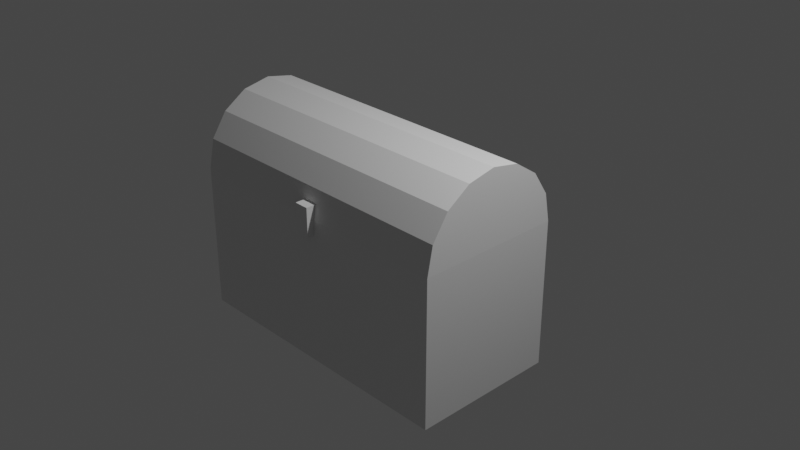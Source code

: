 # Source: Treasure_Chest_Animation.blend  (saved by Blender 3.0.42; exported with 4.5.12 LTS)
import bpy
from mathutils import Matrix  # noqa: F401  (used for matrix-valued properties, if any)

bpy.ops.wm.read_factory_settings(use_empty=True)
scene = bpy.context.scene
scene.name = 'Scene'

# ---- collections
col_collection = bpy.data.collections.new('Collection'); scene.collection.children.link(col_collection)

# ---- materials (node trees are filled in below, after node groups)
mat_material = bpy.data.materials.new('Material')
mat_material.alpha_threshold = 0.0
mat_material.use_transparent_shadow = False
mat_material.line_color = (0.0, 0.0, 0.0, 1.0)

# ---- material node trees
mat_material.use_nodes = True; mat_material.node_tree.nodes.clear()
_N = mat_material.node_tree.nodes; _L = mat_material.node_tree.links
n0 = _N.new('ShaderNodeOutputMaterial'); n0.name = 'Material Output'; n0.location = (300, 300)
n1 = _N.new('ShaderNodeBsdfPrincipled'); n1.name = 'Principled BSDF'; n1.location = (10, 300)
n1.distribution = 'GGX'
n1.subsurface_method = 'RANDOM_WALK_SKIN'
n1.inputs[2].default_value = 0.4
n1.inputs[3].default_value = 1.45
n1.inputs[27].default_value = (0.0, 0.0, 0.0, 1.0)
n1.inputs[28].default_value = 1.0
_L.new(n1.outputs[0], n0.inputs[0])
n0.is_active_output = True

# ---- world
world_world = bpy.data.worlds.new('World'); scene.world = world_world
world_world.use_nodes = True; world_world.node_tree.nodes.clear()
_N = world_world.node_tree.nodes; _L = world_world.node_tree.links
n0 = _N.new('ShaderNodeOutputWorld'); n0.name = 'World Output'; n0.location = (300, 300)
n1 = _N.new('ShaderNodeBackground'); n1.name = 'Background'; n1.location = (10, 300)
n1.inputs[0].default_value = (0.05088, 0.05088, 0.05088, 1.0)
_L.new(n1.outputs[0], n0.inputs[0])
n0.is_active_output = True
world_world.color = (0.05088, 0.05088, 0.05088)
world_world.use_sun_shadow = False
world_world.sun_shadow_jitter_overblur = 0.0

# ---- cameras
cam_camera = bpy.data.cameras.new('Camera')
cam_camera.clip_end = 100.0
cam_camera.ortho_scale = 7.314

# ---- lights
light_light = bpy.data.lights.new('Light', 'POINT')
light_light.transmission_factor = 0.0
light_light.energy = 1000.0
light_light.shadow_soft_size = 0.1
light_light.shadow_maximum_resolution = 0.006
light_light.use_absolute_resolution = True

# ---- meshes
me_cube = bpy.data.meshes.new('Cube')
me_cube.from_pydata([(2.0, 1.0, 1.0), (2.0, 1.0, -1.0), (2.0, -1.0, 1.0), (2.0, -1.0, -1.0), (-2.0, 1.0, 1.0), (-2.0, 1.0, -1.0), (-2.0, -1.0, 1.0), (-2.0, -1.0, -1.0)], [], [(3, 2, 6, 7), (7, 6, 4, 5), (5, 1, 3, 7), (1, 0, 2, 3), (5, 4, 0, 1)])
_uv = me_cube.uv_layers.new(name='UVMap')
_uv.uv.foreach_set('vector', [0.375, 0.75, 0.625, 0.75, 0.625, 1.0, 0.375, 1.0, 0.375, 0.0, 0.625, 0.0, 0.625, 0.25, 0.375, 0.25, 0.125, 0.5, 0.375, 0.5, 0.375, 0.75, 0.125, 0.75, 0.375, 0.5, 0.625, 0.5, 0.625, 0.75, 0.375, 0.75, 0.375, 0.25, 0.625, 0.25, 0.625, 0.5, 0.375, 0.5])
me_cube.materials.append(mat_material)
me_cube.use_remesh_preserve_volume = False
me_cube.use_remesh_preserve_attributes = False
me_cube.use_mirror_vertex_groups = False
me_cube.update()
me_cylinder = bpy.data.meshes.new('Cylinder')
me_cylinder.from_pydata([(0.0, 0.0, -2.0), (0.0, 0.0, 2.0), (0.0, 1.0, -2.0), (0.0, 1.0, 2.0), (-8.742e-08, -1.0, -2.0), (-8.742e-08, -1.0, 2.0), (-0.3827, -0.9239, -2.0), (-0.3827, -0.9239, 2.0), (-0.7071, -0.7071, -2.0), (-0.7071, -0.7071, 2.0), (-0.9239, -0.3827, -2.0), (-0.9239, -0.3827, 2.0), (-1.0, 1.192e-08, -2.0), (-1.0, 1.192e-08, 2.0), (-0.9239, 0.3827, -2.0), (-0.9239, 0.3827, 2.0), (-0.7071, 0.7071, -2.0), (-0.7071, 0.7071, 2.0), (-0.3827, 0.9239, -2.0), (-0.3827, 0.9239, 2.0), (0.2, -1.1, -0.1), (-0.2, -1.1, -0.1), (0.2, -1.0, -0.1), (-0.2, -0.96, -0.1), (0.2, -1.1, 0.1), (-0.2, -1.1, 0.1), (0.2, -1.0, 0.1), (-0.2, -0.96, 0.1), (1.49e-08, -1.1, -0.1), (0.0, -1.0, -0.1), (-1.49e-08, -1.0, 0.1), (-1.49e-08, -1.1, 0.1)], [], [(0, 4, 6), (1, 7, 5), (4, 5, 7, 6), (0, 6, 8), (1, 9, 7), (6, 7, 9, 8), (0, 8, 10), (1, 11, 9), (8, 9, 11, 10), (0, 10, 12), (1, 13, 11), (10, 11, 13, 12), (0, 12, 14), (1, 15, 13), (12, 13, 15, 14), (0, 14, 16), (1, 17, 15), (14, 15, 17, 16), (0, 16, 18), (1, 19, 17), (16, 17, 19, 18), (0, 18, 2), (1, 3, 19), (18, 19, 3, 2), (28, 21, 23, 29), (29, 23, 27, 30), (30, 27, 25, 31), (31, 25, 21, 28), (22, 26, 24, 20), (27, 23, 21, 25), (24, 31, 28, 20), (26, 30, 31, 24), (22, 29, 30, 26), (20, 28, 29, 22)])
_uv = me_cylinder.uv_layers.new(name='UVMap')
_uv.uv.foreach_set('vector', [0.75, 0.25, 0.75, 0.01, 0.6582, 0.02827, 0.25, 0.25, 0.1582, 0.02827, 0.25, 0.01, 0.5, 0.5, 0.5, 1.0, 0.4375, 1.0, 0.4375, 0.5, 0.75, 0.25, 0.6582, 0.02827, 0.5803, 0.08029, 0.25, 0.25, 0.08029, 0.08029, 0.1582, 0.02827, 0.4375, 0.5, 0.4375, 1.0, 0.375, 1.0, 0.375, 0.5, 0.75, 0.25, 0.5803, 0.08029, 0.5283, 0.1582, 0.25, 0.25, 0.02827, 0.1582, 0.08029, 0.08029, 0.375, 0.5, 0.375, 1.0, 0.3125, 1.0, 0.3125, 0.5, 0.75, 0.25, 0.5283, 0.1582, 0.51, 0.25, 0.25, 0.25, 0.01, 0.25, 0.02827, 0.1582, 0.3125, 0.5, 0.3125, 1.0, 0.25, 1.0, 0.25, 0.5, 0.75, 0.25, 0.51, 0.25, 0.5283, 0.3418, 0.25, 0.25, 0.02827, 0.3418, 0.01, 0.25, 0.25, 0.5, 0.25, 1.0, 0.1875, 1.0, 0.1875, 0.5, 0.75, 0.25, 0.5283, 0.3418, 0.5803, 0.4197, 0.25, 0.25, 0.08029, 0.4197, 0.02827, 0.3418, 0.1875, 0.5, 0.1875, 1.0, 0.125, 1.0, 0.125, 0.5, 0.75, 0.25, 0.5803, 0.4197, 0.6582, 0.4717, 0.25, 0.25, 0.1582, 0.4717, 0.08029, 0.4197, 0.125, 0.5, 0.125, 1.0, 0.0625, 1.0, 0.0625, 0.5, 0.75, 0.25, 0.6582, 0.4717, 0.75, 0.49, 0.25, 0.25, 0.25, 0.49, 0.1582, 0.4717, 0.0625, 0.5, 0.0625, 1.0, 0.0, 1.0, 0.0, 0.5, 0.5, 0.0, 0.625, 0.0, 0.625, 0.25, 0.5, 0.25, 0.5, 0.25, 0.625, 0.25, 0.625, 0.5, 0.5, 0.5, 0.5, 0.5, 0.625, 0.5, 0.625, 0.75, 0.5, 0.75, 0.5, 0.75, 0.625, 0.75, 0.625, 1.0, 0.5, 1.0, 0.125, 0.5, 0.375, 0.5, 0.375, 0.75, 0.125, 0.75, 0.625, 0.5, 0.875, 0.5, 0.875, 0.75, 0.625, 0.75, 0.375, 0.75, 0.5, 0.75, 0.5, 1.0, 0.375, 1.0, 0.375, 0.5, 0.5, 0.5, 0.5, 0.75, 0.375, 0.75, 0.375, 0.25, 0.5, 0.25, 0.5, 0.5, 0.375, 0.5, 0.375, 0.0, 0.5, 0.0, 0.5, 0.25, 0.375, 0.25])
me_cylinder.use_remesh_fix_poles = True
me_cylinder.use_remesh_preserve_attributes = False
me_cylinder.update()
arm_armature = bpy.data.armatures.new('Armature')  # bones are not reproduced

# ---- objects
ob_chest_base = bpy.data.objects.new('Chest_Base', me_cube)
ob_light = bpy.data.objects.new('Light', light_light)
ob_camera = bpy.data.objects.new('Camera', cam_camera)
ob_chest_top = bpy.data.objects.new('Chest_Top', me_cylinder)
ob_armature = bpy.data.objects.new('Armature', arm_armature)

# ---- transforms, parenting, visibility, modifiers, constraints
ob_chest_base.location = (0.0, 0.0, -1.0)
ob_chest_base.lock_rotations_4d = False
ob_chest_base.empty_display_type = 'ARROWS'
ob_chest_base.lineart.crease_threshold = 0.0
ob_light.location = (4.076, 1.005, 5.904)
ob_light.rotation_euler = (0.6503, 0.05522, 1.866)
ob_light.lock_rotations_4d = False
ob_light.empty_display_type = 'ARROWS'
ob_light.color = (0.0, 0.0, 0.0, 0.0)
ob_light.lineart.crease_threshold = 0.0
ob_camera.location = (9.263, -8.283, 5.921)
ob_camera.rotation_euler = (1.097, 3.927e-05, 0.8123)
ob_camera.lock_rotations_4d = False
ob_camera.empty_display_type = 'ARROWS'
ob_camera.color = (0.0, 0.0, 0.0, 0.0)
ob_camera.display_type = 'WIRE'
ob_camera.lineart.crease_threshold = 0.0
ob_chest_top.parent = ob_armature
ob_chest_top.matrix_parent_inverse = Matrix(((1.0, 0.001074, 0.0, -0.0), (-0.001074, 1.0, -0.0, 0.0), (0.0, -0.0, 1.0, -0.0), (-0.0, 0.0, -0.0, 1.0)))
ob_chest_top.location = (0.0, 0.0, 0.0)
ob_chest_top.rotation_euler = (0.0, 1.571, 0.0)
ob_chest_top.up_axis = 'Y'
_vg = ob_chest_top.vertex_groups.new(name='Top')
_m = ob_chest_top.modifiers.new('Armature', 'ARMATURE')
_m.object = ob_armature
_c = ob_chest_top.constraints.new('ARMATURE'); _c.name = 'Armature'
_c.use_deform_preserve_volume = True
ob_armature.location = (0.0, 0.0, 0.0)
ob_armature.rotation_euler = (0.0, -0.0, -6.282)
ob_armature.show_in_front = True

# ---- collection membership
col_collection.objects.link(ob_chest_base)
col_collection.objects.link(ob_light)
col_collection.objects.link(ob_camera)
col_collection.objects.link(ob_chest_top)
col_collection.objects.link(ob_armature)

# ---- scene / render settings (as saved in the file)
scene.camera = ob_camera
scene.frame_start = 0; scene.frame_end = 20; scene.frame_set(0)
scene.render.engine = 'BLENDER_EEVEE_NEXT'
scene.cycles.sampling_pattern = 'TABULATED_SOBOL'
scene.cycles.use_light_tree = False
scene.view_settings.view_transform = 'Filmic'
bpy.context.view_layer.update()
